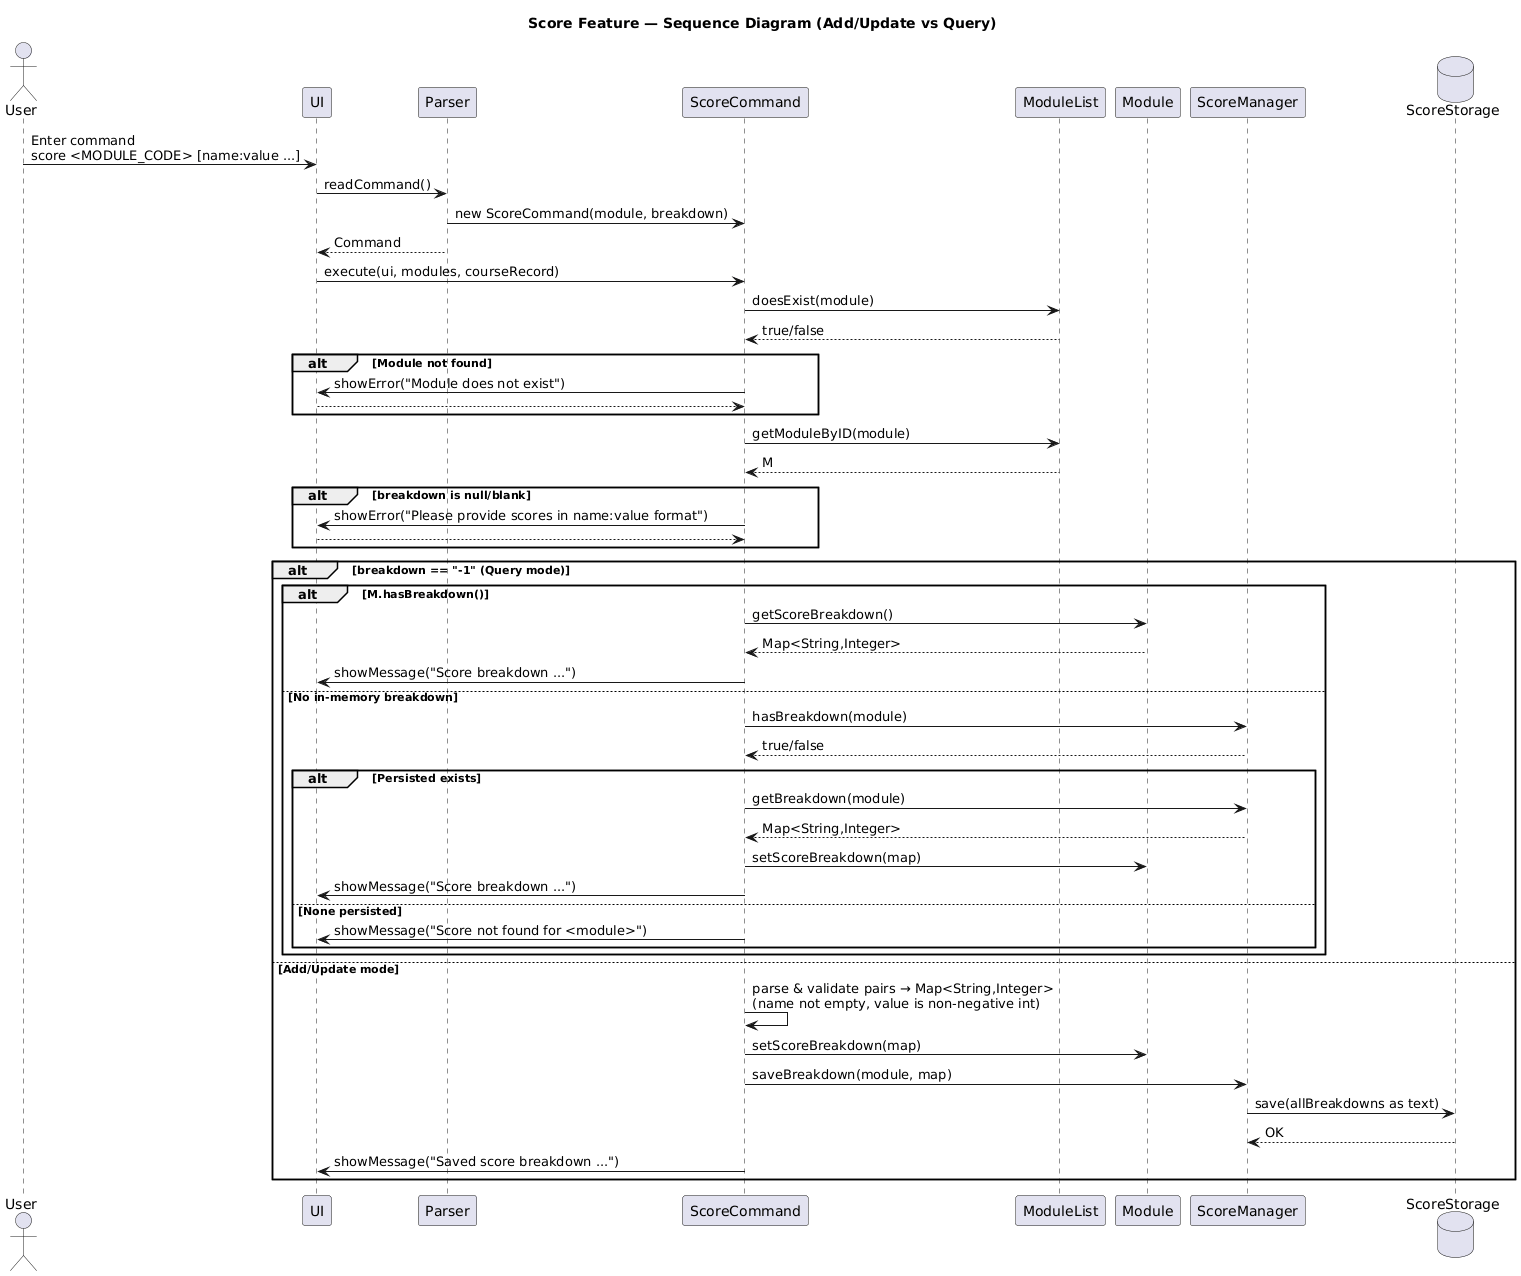

The diagram above was rendered by PlantUML. Its source (embedded in the PNG):
@startuml
title Score Feature — Sequence Diagram (Add/Update vs Query)

actor User
participant UI
participant Parser
participant "ScoreCommand" as SC
participant "ModuleList" as ML
participant "Module" as M
participant "ScoreManager" as SM
database "ScoreStorage" as SS

User -> UI: Enter command\nscore <MODULE_CODE> [name:value ...]
UI -> Parser: readCommand()
Parser -> SC: new ScoreCommand(module, breakdown)
Parser --> UI: Command
UI -> SC: execute(ui, modules, courseRecord)

SC -> ML: doesExist(module)
ML --> SC: true/false
alt Module not found
  SC -> UI: showError("Module does not exist")
  return
end

SC -> ML: getModuleByID(module)
ML --> SC: M

alt breakdown is null/blank
  SC -> UI: showError("Please provide scores in name:value format")
  return
end

alt breakdown == "-1" (Query mode)
  alt M.hasBreakdown()
    SC -> M: getScoreBreakdown()
    M --> SC: Map<String,Integer>
    SC -> UI: showMessage("Score breakdown ...")
  else No in-memory breakdown
    SC -> SM: hasBreakdown(module)
    SM --> SC: true/false
    alt Persisted exists
      SC -> SM: getBreakdown(module)
      SM --> SC: Map<String,Integer>
      SC -> M: setScoreBreakdown(map)
      SC -> UI: showMessage("Score breakdown ...")
    else None persisted
      SC -> UI: showMessage("Score not found for <module>")
    end
  end
else Add/Update mode
  SC -> SC: parse & validate pairs → Map<String,Integer>\n(name not empty, value is non-negative int)
  SC -> M: setScoreBreakdown(map)
  SC -> SM: saveBreakdown(module, map)
  SM -> SS: save(allBreakdowns as text)
  SS --> SM: OK
  SC -> UI: showMessage("Saved score breakdown ...")
end
@enduml